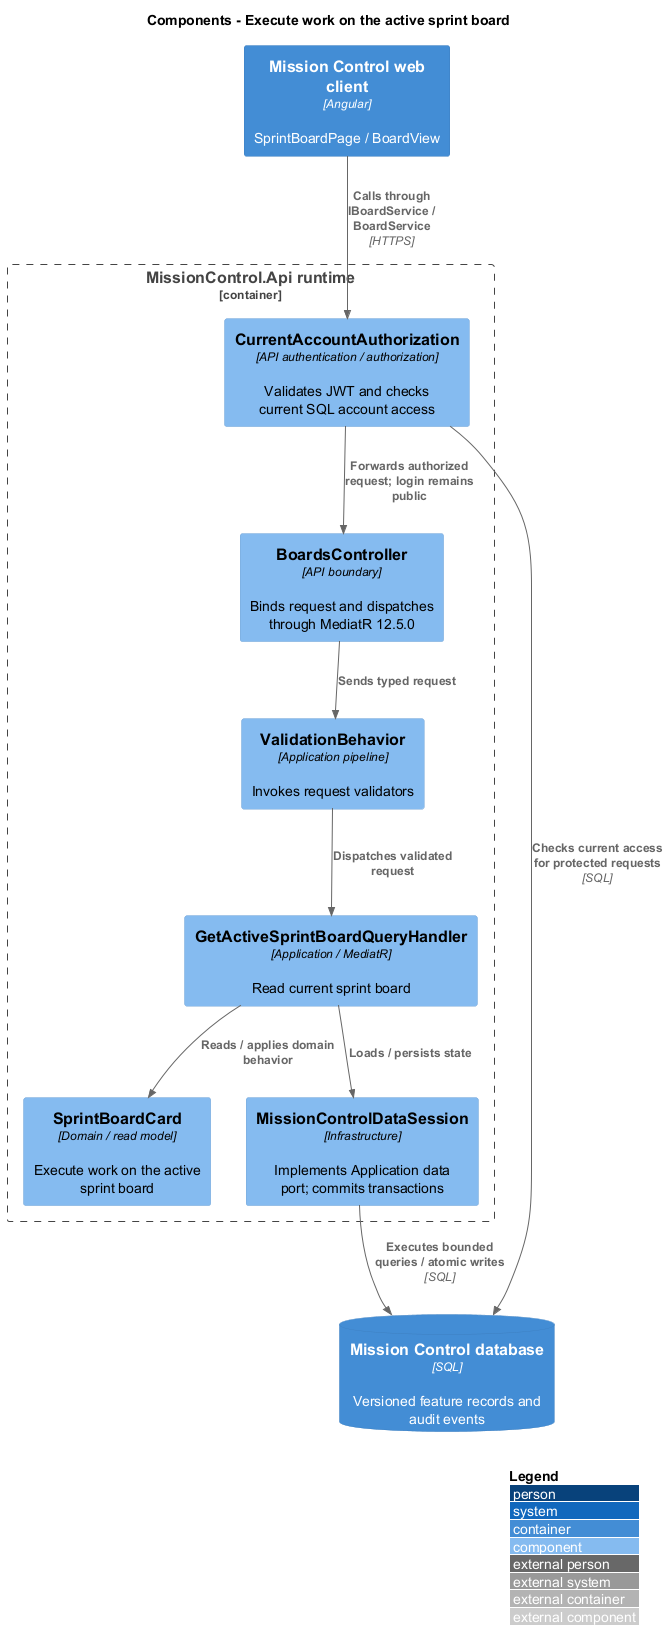

The diagram above was rendered by PlantUML. Its source (embedded in the PNG):
@startuml
!include <C4/C4_Component>
LAYOUT_WITH_LEGEND()
title Components - Execute work on the active sprint board
Container(web, "Mission Control web client", "Angular", "SprintBoardPage / BoardView")
ContainerDb(db, "Mission Control database", "SQL", "Versioned feature records and audit events")
Container_Boundary(api, "MissionControl.Api runtime") {
  Component(ctrl, "BoardsController", "API boundary", "Binds request and dispatches through MediatR 12.5.0")
  Component(access, "CurrentAccountAuthorization", "API authentication / authorization", "Validates JWT and checks current SQL account access")
  Component(validation, "ValidationBehavior", "Application pipeline", "Invokes request validators")
  Component(entity, "SprintBoardCard", "Domain / read model", "Execute work on the active sprint board")
  Component(store, "MissionControlDataSession", "Infrastructure", "Implements Application data port; commits transactions")
Rel(web, access, "Calls through IBoardService / BoardService", "HTTPS")
Rel(access, db, "Checks current access for protected requests", "SQL")
Rel(access, ctrl, "Forwards authorized request; login remains public")
Rel(ctrl, validation, "Sends typed request")
Component(h0, "GetActiveSprintBoardQueryHandler", "Application / MediatR", "Read current sprint board")
Rel(validation, h0, "Dispatches validated request")
Rel(h0, entity, "Reads / applies domain behavior")
Rel(h0, store, "Loads / persists state")
}
Rel(store, db, "Executes bounded queries / atomic writes", "SQL")
@enduml